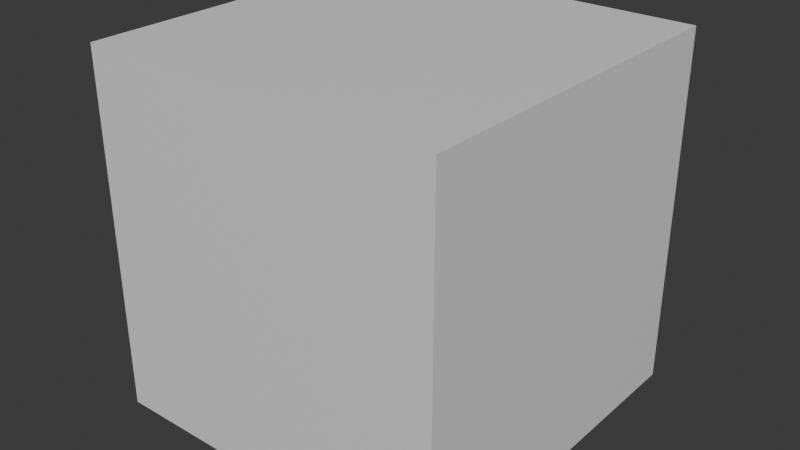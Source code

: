 # Source: CreepShield.blend  (saved by Blender 4.5.90; exported with 4.5.12 LTS)
import bpy
from mathutils import Matrix  # noqa: F401  (used for matrix-valued properties, if any)

bpy.ops.wm.read_factory_settings(use_empty=True)
scene = bpy.context.scene
scene.name = 'Scene'

# ---- collections
col_collection = bpy.data.collections.new('Collection'); scene.collection.children.link(col_collection)

# ---- materials (node trees are filled in below, after node groups)
mat_m_creepshield = bpy.data.materials.new('M_CreepShield')

# ---- material node trees
mat_m_creepshield.use_nodes = True; mat_m_creepshield.node_tree.nodes.clear()
_N = mat_m_creepshield.node_tree.nodes; _L = mat_m_creepshield.node_tree.links
n0 = _N.new('ShaderNodeBsdfPrincipled'); n0.name = 'Principled BSDF'; n0.location = (-200, 100)
n1 = _N.new('ShaderNodeOutputMaterial'); n1.name = 'Material Output'; n1.location = (200, 100)
_L.new(n0.outputs[0], n1.inputs[0])
n1.is_active_output = True

# ---- world
world_world = bpy.data.worlds.new('World'); scene.world = world_world
world_world.use_nodes = True; world_world.node_tree.nodes.clear()
_N = world_world.node_tree.nodes; _L = world_world.node_tree.links
n0 = _N.new('ShaderNodeOutputWorld'); n0.name = 'World Output'; n0.location = (200, 100)
n1 = _N.new('ShaderNodeBackground'); n1.name = 'Background'; n1.location = (-200, 100)
n1.inputs[0].default_value = (0.05088, 0.05088, 0.05088, 1.0)
_L.new(n1.outputs[0], n0.inputs[0])
n0.is_active_output = True
world_world.color = (0.05088, 0.05088, 0.05088)
world_world.sun_shadow_jitter_overblur = 0.0

# ---- meshes
me_sm_creepshield = bpy.data.meshes.new('SM_CreepShield')
me_sm_creepshield.from_pydata([(-1.0, -1.0, -1.0), (-1.0, -1.0, 1.0), (-1.0, 1.0, -1.0), (-1.0, 1.0, 1.0), (1.0, -1.0, -1.0), (1.0, -1.0, 1.0), (1.0, 1.0, -1.0), (1.0, 1.0, 1.0)], [], [(0, 1, 3, 2), (2, 3, 7, 6), (6, 7, 5, 4), (4, 5, 1, 0), (2, 6, 4, 0), (7, 3, 1, 5)])
_uv = me_sm_creepshield.uv_layers.new(name='UVMap')
_uv.uv.foreach_set('vector', [0.375, 0.0, 0.625, 0.0, 0.625, 0.25, 0.375, 0.25, 0.375, 0.25, 0.625, 0.25, 0.625, 0.5, 0.375, 0.5, 0.375, 0.5, 0.625, 0.5, 0.625, 0.75, 0.375, 0.75, 0.375, 0.75, 0.625, 0.75, 0.625, 1.0, 0.375, 1.0, 0.125, 0.5, 0.375, 0.5, 0.375, 0.75, 0.125, 0.75, 0.625, 0.5, 0.875, 0.5, 0.875, 0.75, 0.625, 0.75])
me_sm_creepshield.materials.append(mat_m_creepshield)
me_sm_creepshield.update()

# ---- objects
ob_sm_creepshield = bpy.data.objects.new('SM_CreepShield', me_sm_creepshield)

# ---- transforms, parenting, visibility, modifiers, constraints
ob_sm_creepshield.location = (0.0, 0.0, 0.0)
ob_sm_creepshield.scale = (1.6, 1.6, 1.6)

# ---- collection membership
col_collection.objects.link(ob_sm_creepshield)

# ---- scene / render settings (as saved in the file)
scene.frame_start = 1; scene.frame_end = 3; scene.frame_set(3)
scene.render.engine = 'BLENDER_EEVEE_NEXT'
bpy.context.view_layer.update()

# ---- added for rendering (the .blend has no active camera and no usable light): camera, sun
cam_auto = bpy.data.cameras.new('AutoCamera')
cam_auto.lens = 50.0
cam_auto.sensor_width = 36.0
cam_auto.clip_end = 1000.0
ob_auto_camera = bpy.data.objects.new('AutoCamera', cam_auto)
scene.collection.objects.link(ob_auto_camera)
ob_auto_camera.location = (5.12812, -6.15374, 4.10249)
ob_auto_camera.rotation_euler = (1.09748, -7.21219e-08, 0.694738)
scene.camera = ob_auto_camera
light_auto_sun = bpy.data.lights.new('AutoSun', 'SUN')
light_auto_sun.energy = 3.0
light_auto_sun.angle = 0.0523599
ob_auto_sun = bpy.data.objects.new('AutoSun', light_auto_sun)
scene.collection.objects.link(ob_auto_sun)
ob_auto_sun.rotation_euler = (0.872665, 0.174533, 0.523599)
bpy.context.view_layer.update()

